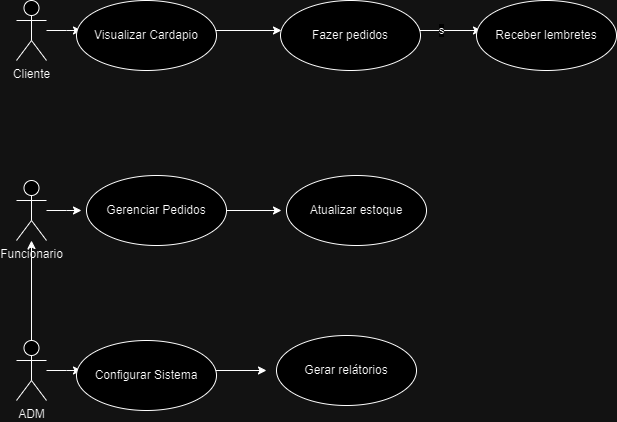

The diagram above was exported from draw.io. Its source (the exported page's mxGraphModel, read from the mxfile embedded in the PNG):
<mxGraphModel dx="1073" dy="575" grid="1" gridSize="10" guides="1" tooltips="1" connect="1" arrows="1" fold="1" page="1" pageScale="1" pageWidth="827" pageHeight="1169" math="0" shadow="0">
  <root>
    <mxCell id="0" />
    <mxCell id="1" parent="0" />
    <mxCell id="9ozZK1xfRAi263epgPvQ-19" value="" style="edgeStyle=orthogonalEdgeStyle;rounded=0;orthogonalLoop=1;jettySize=auto;html=1;" edge="1" parent="1" source="9ozZK1xfRAi263epgPvQ-2">
      <mxGeometry relative="1" as="geometry">
        <mxPoint x="145" y="440" as="targetPoint" />
      </mxGeometry>
    </mxCell>
    <mxCell id="9ozZK1xfRAi263epgPvQ-25" style="edgeStyle=orthogonalEdgeStyle;rounded=0;orthogonalLoop=1;jettySize=auto;html=1;" edge="1" parent="1" source="9ozZK1xfRAi263epgPvQ-2" target="9ozZK1xfRAi263epgPvQ-3">
      <mxGeometry relative="1" as="geometry" />
    </mxCell>
    <mxCell id="9ozZK1xfRAi263epgPvQ-2" value="&lt;div&gt;ADM&lt;/div&gt;" style="shape=umlActor;verticalLabelPosition=bottom;verticalAlign=top;html=1;outlineConnect=0;" vertex="1" parent="1">
      <mxGeometry x="80" y="410" width="30" height="60" as="geometry" />
    </mxCell>
    <mxCell id="9ozZK1xfRAi263epgPvQ-15" value="" style="edgeStyle=orthogonalEdgeStyle;rounded=0;orthogonalLoop=1;jettySize=auto;html=1;" edge="1" parent="1" source="9ozZK1xfRAi263epgPvQ-3">
      <mxGeometry relative="1" as="geometry">
        <mxPoint x="145" y="280" as="targetPoint" />
      </mxGeometry>
    </mxCell>
    <mxCell id="9ozZK1xfRAi263epgPvQ-3" value="&lt;div&gt;Funcionario&lt;/div&gt;&lt;div&gt;&lt;br&gt;&lt;/div&gt;" style="shape=umlActor;verticalLabelPosition=bottom;verticalAlign=top;html=1;outlineConnect=0;" vertex="1" parent="1">
      <mxGeometry x="80" y="250" width="30" height="60" as="geometry" />
    </mxCell>
    <mxCell id="9ozZK1xfRAi263epgPvQ-9" value="" style="edgeStyle=orthogonalEdgeStyle;rounded=0;orthogonalLoop=1;jettySize=auto;html=1;" edge="1" parent="1" source="9ozZK1xfRAi263epgPvQ-4">
      <mxGeometry relative="1" as="geometry">
        <mxPoint x="145" y="100" as="targetPoint" />
      </mxGeometry>
    </mxCell>
    <mxCell id="9ozZK1xfRAi263epgPvQ-4" value="Cliente&lt;div&gt;&lt;br&gt;&lt;/div&gt;" style="shape=umlActor;verticalLabelPosition=bottom;verticalAlign=top;html=1;outlineConnect=0;" vertex="1" parent="1">
      <mxGeometry x="80" y="70" width="30" height="60" as="geometry" />
    </mxCell>
    <mxCell id="9ozZK1xfRAi263epgPvQ-11" value="" style="edgeStyle=orthogonalEdgeStyle;rounded=0;orthogonalLoop=1;jettySize=auto;html=1;" edge="1" parent="1">
      <mxGeometry relative="1" as="geometry">
        <mxPoint x="265" y="100" as="sourcePoint" />
        <mxPoint x="345" y="100" as="targetPoint" />
      </mxGeometry>
    </mxCell>
    <mxCell id="9ozZK1xfRAi263epgPvQ-13" value="s" style="edgeStyle=orthogonalEdgeStyle;rounded=0;orthogonalLoop=1;jettySize=auto;html=1;" edge="1" parent="1">
      <mxGeometry relative="1" as="geometry">
        <mxPoint x="465" y="100" as="sourcePoint" />
        <mxPoint x="545" y="100" as="targetPoint" />
      </mxGeometry>
    </mxCell>
    <mxCell id="9ozZK1xfRAi263epgPvQ-17" value="" style="edgeStyle=orthogonalEdgeStyle;rounded=0;orthogonalLoop=1;jettySize=auto;html=1;" edge="1" parent="1">
      <mxGeometry relative="1" as="geometry">
        <mxPoint x="265" y="280" as="sourcePoint" />
        <mxPoint x="345" y="280" as="targetPoint" />
      </mxGeometry>
    </mxCell>
    <mxCell id="9ozZK1xfRAi263epgPvQ-22" value="" style="edgeStyle=orthogonalEdgeStyle;rounded=0;orthogonalLoop=1;jettySize=auto;html=1;" edge="1" parent="1">
      <mxGeometry relative="1" as="geometry">
        <mxPoint x="265" y="440" as="sourcePoint" />
        <mxPoint x="330" y="440" as="targetPoint" />
      </mxGeometry>
    </mxCell>
    <mxCell id="9ozZK1xfRAi263epgPvQ-23" value="Fazer pedidos" style="ellipse;whiteSpace=wrap;html=1;" vertex="1" parent="1">
      <mxGeometry x="344" y="70" width="140" height="70" as="geometry" />
    </mxCell>
    <mxCell id="9ozZK1xfRAi263epgPvQ-26" value="Visualizar Cardapio" style="ellipse;whiteSpace=wrap;html=1;" vertex="1" parent="1">
      <mxGeometry x="140" y="70" width="140" height="70" as="geometry" />
    </mxCell>
    <mxCell id="9ozZK1xfRAi263epgPvQ-27" value="Gerenciar Pedidos" style="ellipse;whiteSpace=wrap;html=1;" vertex="1" parent="1">
      <mxGeometry x="150" y="245" width="140" height="70" as="geometry" />
    </mxCell>
    <mxCell id="9ozZK1xfRAi263epgPvQ-28" value="Configurar Sistema" style="ellipse;whiteSpace=wrap;html=1;" vertex="1" parent="1">
      <mxGeometry x="140" y="410" width="140" height="70" as="geometry" />
    </mxCell>
    <mxCell id="9ozZK1xfRAi263epgPvQ-29" value="Gerar relátorios" style="ellipse;whiteSpace=wrap;html=1;" vertex="1" parent="1">
      <mxGeometry x="340" y="405" width="140" height="70" as="geometry" />
    </mxCell>
    <mxCell id="9ozZK1xfRAi263epgPvQ-30" value="Atualizar estoque" style="ellipse;whiteSpace=wrap;html=1;" vertex="1" parent="1">
      <mxGeometry x="350" y="245" width="140" height="70" as="geometry" />
    </mxCell>
    <mxCell id="9ozZK1xfRAi263epgPvQ-31" value="Receber lembretes" style="ellipse;whiteSpace=wrap;html=1;" vertex="1" parent="1">
      <mxGeometry x="540" y="70" width="140" height="70" as="geometry" />
    </mxCell>
  </root>
</mxGraphModel>